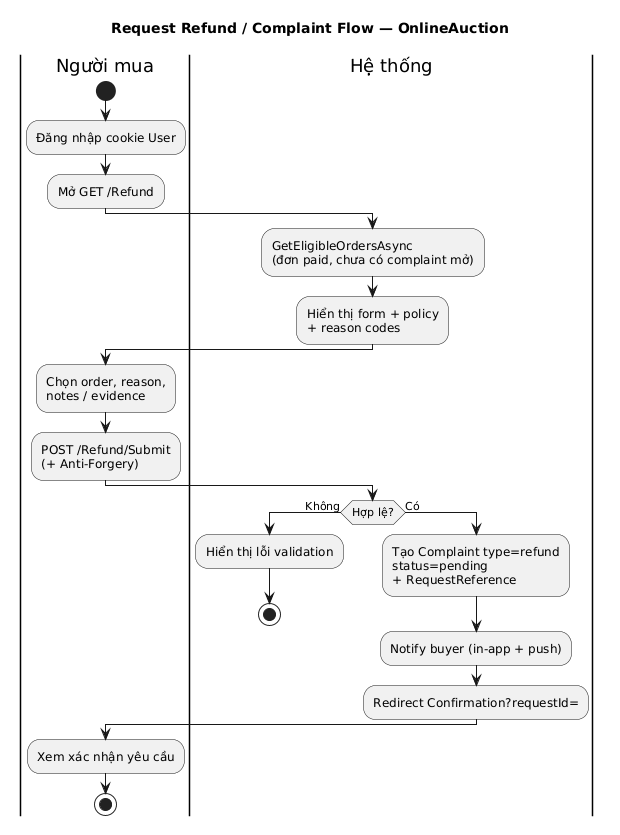

The diagram above was rendered by PlantUML. Its source (embedded in the PNG):
@startuml
title Request Refund / Complaint Flow — OnlineAuction
skinparam monochrome true
skinparam shadowing false
skinparam ConditionEndStyle hline

|Người mua|
start
:Đăng nhập cookie User;
:Mở GET /Refund;
|Hệ thống|
:GetEligibleOrdersAsync\n(đơn paid, chưa có complaint mở);
:Hiển thị form + policy\n+ reason codes;
|Người mua|
:Chọn order, reason,\nnotes / evidence;
:POST /Refund/Submit\n(+ Anti-Forgery);
|Hệ thống|
if (Hợp lệ?) then (Không)
  :Hiển thị lỗi validation;
  stop
else (Có)
  :Tạo Complaint type=refund\nstatus=pending\n+ RequestReference;
  :Notify buyer (in-app + push);
  :Redirect Confirmation?requestId=;
endif
|Người mua|
:Xem xác nhận yêu cầu;
stop
@enduml